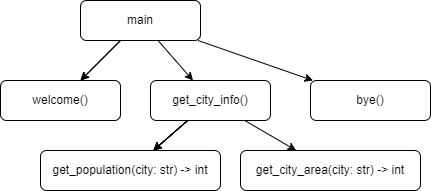

The diagram above was exported from draw.io. Its source (the exported page's mxGraphModel, read from the mxfile embedded in the PNG):
<mxGraphModel dx="702" dy="431" grid="1" gridSize="10" guides="1" tooltips="1" connect="1" arrows="1" fold="1" page="1" pageScale="1" pageWidth="827" pageHeight="1169" math="0" shadow="0">
  <root>
    <mxCell id="0" />
    <mxCell id="1" parent="0" />
    <mxCell id="8" style="edgeStyle=none;html=1;" parent="1" source="2" target="7" edge="1">
      <mxGeometry relative="1" as="geometry" />
    </mxCell>
    <mxCell id="11" value="" style="edgeStyle=none;html=1;" parent="1" source="2" target="7" edge="1">
      <mxGeometry relative="1" as="geometry" />
    </mxCell>
    <mxCell id="13" style="edgeStyle=none;html=1;" parent="1" source="2" target="12" edge="1">
      <mxGeometry relative="1" as="geometry" />
    </mxCell>
    <mxCell id="18" style="edgeStyle=none;html=1;" parent="1" source="2" target="17" edge="1">
      <mxGeometry relative="1" as="geometry" />
    </mxCell>
    <mxCell id="2" value="main" style="rounded=1;whiteSpace=wrap;html=1;" parent="1" vertex="1">
      <mxGeometry x="160" y="50" width="120" height="40" as="geometry" />
    </mxCell>
    <mxCell id="7" value="welcome()" style="rounded=1;whiteSpace=wrap;html=1;" parent="1" vertex="1">
      <mxGeometry x="80" y="130" width="120" height="40" as="geometry" />
    </mxCell>
    <mxCell id="16" style="edgeStyle=none;html=1;" parent="1" source="12" target="15" edge="1">
      <mxGeometry relative="1" as="geometry" />
    </mxCell>
    <mxCell id="19" value="" style="edgeStyle=none;html=1;" edge="1" parent="1" source="12" target="15">
      <mxGeometry relative="1" as="geometry" />
    </mxCell>
    <mxCell id="20" value="" style="edgeStyle=none;html=1;" edge="1" parent="1" source="12" target="15">
      <mxGeometry relative="1" as="geometry" />
    </mxCell>
    <mxCell id="21" value="" style="edgeStyle=none;html=1;" edge="1" parent="1" source="12" target="15">
      <mxGeometry relative="1" as="geometry" />
    </mxCell>
    <mxCell id="23" style="edgeStyle=none;html=1;" edge="1" parent="1" source="12" target="22">
      <mxGeometry relative="1" as="geometry" />
    </mxCell>
    <mxCell id="12" value="get_city_info()" style="rounded=1;whiteSpace=wrap;html=1;" parent="1" vertex="1">
      <mxGeometry x="230" y="130" width="120" height="40" as="geometry" />
    </mxCell>
    <mxCell id="15" value="get_population(city: str) -&amp;gt; int" style="rounded=1;whiteSpace=wrap;html=1;" parent="1" vertex="1">
      <mxGeometry x="120" y="200" width="180" height="40" as="geometry" />
    </mxCell>
    <mxCell id="17" value="bye()" style="rounded=1;whiteSpace=wrap;html=1;" parent="1" vertex="1">
      <mxGeometry x="390" y="130" width="120" height="40" as="geometry" />
    </mxCell>
    <mxCell id="22" value="get_city_area(city: str) -&amp;gt; int" style="rounded=1;whiteSpace=wrap;html=1;" vertex="1" parent="1">
      <mxGeometry x="320" y="200" width="180" height="40" as="geometry" />
    </mxCell>
  </root>
</mxGraphModel>